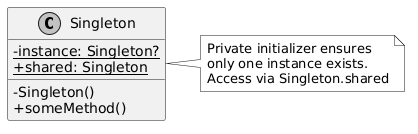

The diagram above was rendered by PlantUML. Its source (embedded in the PNG):
@startuml
skinparam classAttributeIconSize 0
skinparam monochrome true
skinparam shadowing false

class Singleton {
    - {static} instance: Singleton?
    - Singleton()
    + {static} shared: Singleton
    + someMethod()
}

note right of Singleton
  Private initializer ensures
  only one instance exists.
  Access via Singleton.shared
end note
@enduml